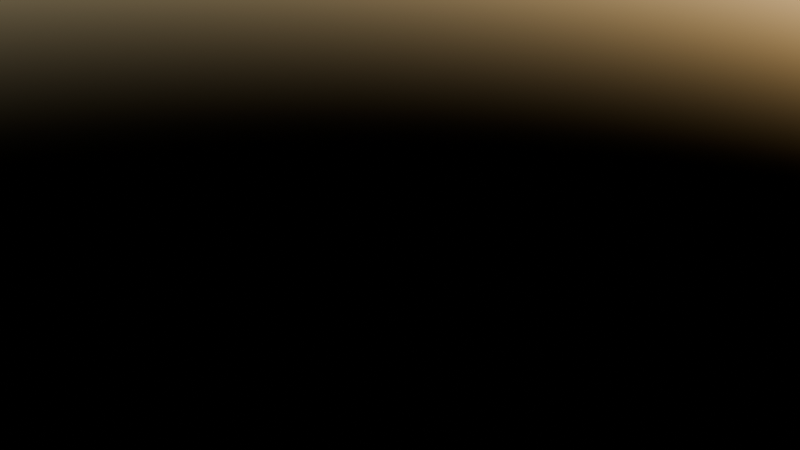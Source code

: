 # Source: tree.blend  (saved by Blender 4.3.34; exported with 4.5.12 LTS)
import bpy
from mathutils import Matrix  # noqa: F401  (used for matrix-valued properties, if any)

bpy.ops.wm.read_factory_settings(use_empty=True)
scene = bpy.context.scene
scene.name = 'Scene'

# ---- collections
col_collection = bpy.data.collections.new('Collection'); scene.collection.children.link(col_collection)

# ---- materials (node trees are filled in below, after node groups)
mat_material_001 = bpy.data.materials.new('Material.001')
mat_material_002 = bpy.data.materials.new('Material.002')
mat_material_003 = bpy.data.materials.new('Material.003')
mat_material_004 = bpy.data.materials.new('Material.004')

# ---- material node trees
mat_material_001.use_nodes = True; mat_material_001.node_tree.nodes.clear()
_N = mat_material_001.node_tree.nodes; _L = mat_material_001.node_tree.links
n0 = _N.new('ShaderNodeBsdfPrincipled'); n0.name = 'Principled BSDF'; n0.location = (10, 300)
n0.inputs[0].default_value = (0.2445, 0.06768, 0.01668, 1.0)
n1 = _N.new('ShaderNodeOutputMaterial'); n1.name = 'Material Output'; n1.location = (300, 300)
_L.new(n0.outputs[0], n1.inputs[0])
n1.is_active_output = True
mat_material_002.use_nodes = True; mat_material_002.node_tree.nodes.clear()
_N = mat_material_002.node_tree.nodes; _L = mat_material_002.node_tree.links
n0 = _N.new('ShaderNodeBsdfPrincipled'); n0.name = 'Principled BSDF'; n0.location = (10, 300)
n0.inputs[0].default_value = (0.5176, 0.1517, 0.004345, 1.0)
n1 = _N.new('ShaderNodeOutputMaterial'); n1.name = 'Material Output'; n1.location = (300, 300)
_L.new(n0.outputs[0], n1.inputs[0])
n1.is_active_output = True
mat_material_003.use_nodes = True; mat_material_003.node_tree.nodes.clear()
_N = mat_material_003.node_tree.nodes; _L = mat_material_003.node_tree.links
n0 = _N.new('ShaderNodeBsdfPrincipled'); n0.name = 'Principled BSDF'; n0.location = (10, 300)
n0.inputs[0].default_value = (0.01653, 0.2199, 0.01381, 1.0)
n1 = _N.new('ShaderNodeOutputMaterial'); n1.name = 'Material Output'; n1.location = (300, 300)
_L.new(n0.outputs[0], n1.inputs[0])
n1.is_active_output = True
mat_material_004.use_nodes = True; mat_material_004.node_tree.nodes.clear()
_N = mat_material_004.node_tree.nodes; _L = mat_material_004.node_tree.links
n0 = _N.new('ShaderNodeBsdfPrincipled'); n0.name = 'Principled BSDF'; n0.location = (10, 300)
n0.inputs[0].default_value = (0.01653, 0.2199, 0.01381, 1.0)
n1 = _N.new('ShaderNodeOutputMaterial'); n1.name = 'Material Output'; n1.location = (300, 300)
_L.new(n0.outputs[0], n1.inputs[0])
n1.is_active_output = True

# ---- world
world_world = bpy.data.worlds.new('World'); scene.world = world_world
world_world.use_nodes = True; world_world.node_tree.nodes.clear()
_N = world_world.node_tree.nodes; _L = world_world.node_tree.links
n0 = _N.new('ShaderNodeOutputWorld'); n0.name = 'World Output'; n0.location = (300, 300)
n1 = _N.new('ShaderNodeBackground'); n1.name = 'Background'; n1.location = (10, 300)
n1.inputs[1].default_value = 0.7
n2 = _N.new('ShaderNodeTexSky'); n2.name = 'Sky Texture'; n2.location = (-314, 196)
_L.new(n1.outputs[0], n0.inputs[0])
_L.new(n2.outputs[0], n1.inputs[0])
n0.is_active_output = True
world_world.color = (0.05088, 0.05088, 0.05088)
world_world.sun_shadow_jitter_overblur = 0.0

# ---- cameras
cam_camera = bpy.data.cameras.new('Camera')
cam_camera.clip_end = 100.0
cam_camera.ortho_scale = 7.314

# ---- meshes
me_plane_001 = bpy.data.meshes.new('Plane.001')
me_plane_001.from_pydata([(0.3465, -0.3535, 6.357), (-0.3933, -0.3389, 6.353), (-0.3775, 0.3836, 6.252), (0.3622, 0.3691, 6.256), (0.4355, -1.613, 3.524), (-0.4206, -1.599, 3.508), (-0.4014, -0.8093, 3.177), (0.4547, -0.8232, 3.193), (0.5258, -2.3, 1.534), (-0.467, -2.283, 1.525), (-0.4489, -1.313, 1.541), (0.5439, -1.33, 1.55), (0.2915, -0.3544, 7.182), (-0.3272, -0.3419, 7.187), (-0.3138, 0.2687, 7.254), (0.3049, 0.2562, 7.249), (0.2436, -0.4215, 7.887), (-0.2651, -0.4113, 7.893), (-0.2539, 0.09012, 7.979), (0.2547, 0.07988, 7.973), (0.4048, -1.145, 4.533), (-0.4137, -1.132, 4.517), (-0.3952, -0.3841, 4.184), (0.4233, -0.3973, 4.2), (0.3783, -0.6892, 5.497), (-0.4103, -0.6759, 5.484), (-0.3926, 0.053, 5.195), (0.396, 0.03972, 5.209), (0.478, -2.011, 2.6), (-0.4416, -1.996, 2.584), (-0.4219, -1.129, 2.309), (0.4977, -1.144, 2.325), (0.569, -2.064, 0.4442), (-0.4947, -2.047, 0.4426), (-0.4781, -1.049, 0.7805), (0.5856, -1.066, 0.782), (0.3203, -0.3242, 6.778), (-0.02034, -0.4627, 7.172), (-0.3637, -0.3104, 6.78), (-0.02636, -0.4817, 6.374), (-0.4365, -0.03425, 7.222), (-0.3491, 0.3649, 6.778), (-0.5241, 0.02508, 6.302), (-0.001931, 0.377, 7.264), (0.3349, 0.351, 6.777), (-0.004686, 0.5119, 6.235), (0.4143, -0.05145, 7.214), (0.4931, 0.005078, 6.307), (0.2661, -0.3899, 7.55), (-0.0128, -0.5104, 7.874), (-0.2942, -0.3786, 7.556), (-0.3549, -0.1586, 7.937), (-0.282, 0.1737, 7.646), (0.002483, 0.179, 7.992), (0.2783, 0.1624, 7.64), (0.3446, -0.1727, 7.929), (0.2153, -0.4404, 8.187), (-0.2305, -0.4314, 8.192), (-0.2207, 0.007968, 8.268), (0.2251, -0.001011, 8.262), (0.4191, -1.385, 4.021), (-0.007955, -1.278, 4.588), (-0.4159, -1.371, 4.004), (0.003862, -1.754, 3.578), (-0.5579, -0.7554, 4.348), (-0.397, -0.6052, 3.672), (-0.5716, -1.201, 3.339), (0.01755, -0.2505, 4.129), (0.4379, -0.6188, 3.688), (0.03023, -0.6682, 3.123), (0.5675, -0.7736, 4.37), (0.6057, -1.221, 3.362), (0.3913, -0.9117, 5.029), (-0.01933, -0.8192, 5.545), (-0.4121, -0.8987, 5.014), (-0.5493, -0.309, 5.337), (-0.3938, -0.165, 4.688), (0.004967, 0.183, 5.148), (0.4095, -0.178, 4.704), (0.535, -0.3272, 5.355), (0.3648, -0.4873, 5.934), (-0.4068, -0.4732, 5.925), (-0.39, 0.2603, 5.719), (0.3816, 0.2462, 5.728), (0.502, -2.202, 2.083), (0.01449, -2.166, 2.643), (-0.4541, -2.185, 2.07), (0.02603, -2.473, 1.526), (-0.6041, -1.56, 2.443), (-0.435, -1.262, 1.916), (-0.6441, -1.795, 1.531), (0.04158, -0.974, 2.265), (0.5211, -1.278, 1.929), (0.05087, -1.14, 1.548), (0.6602, -1.581, 2.465), (0.721, -1.819, 1.543), (0.4554, -1.816, 3.065), (-0.4297, -1.802, 3.048), (-0.4101, -0.9793, 2.725), (0.475, -0.9939, 2.741), (0.573, -1.897, 0.07731), (0.03404, -2.243, 0.3801), (-0.4755, -1.896, 0.03901), (-0.6858, -1.544, 0.6113), (-0.4764, -0.8493, 0.08019), (0.05685, -0.8702, 0.8446), (0.5722, -0.8499, 0.1185), (0.7767, -1.569, 0.6134), (0.5478, -2.232, 0.9823), (-0.4804, -2.215, 0.9775), (-0.4633, -1.226, 1.174), (0.5649, -1.244, 1.179), (-0.02444, -0.4439, 6.779), (-0.4847, 0.02984, 6.78), (-0.004378, 0.4846, 6.777), (0.4559, 0.01082, 6.777), (-0.01637, -0.4878, 7.536), (-0.3932, -0.1003, 7.602), (0.0004441, 0.2716, 7.66), (0.3772, -0.1159, 7.594), (-0.009363, -0.5186, 8.179), (-0.3089, -0.2106, 8.234), (0.004019, 0.08503, 8.282), (0.3035, -0.223, 8.227), (-0.00193, -1.521, 4.075), (-0.563, -0.9856, 3.835), (0.02396, -0.4684, 3.618), (0.585, -1.004, 3.857), (-0.01379, -1.043, 5.083), (-0.5536, -0.5294, 4.848), (0.01125, -0.03397, 4.635), (0.551, -0.5473, 4.869), (-0.02417, -0.6178, 5.969), (-0.5431, -0.1038, 5.82), (-0.001028, 0.3908, 5.685), (0.5179, -0.1232, 5.833), (0.0204, -2.367, 2.105), (-0.6238, -1.72, 1.99), (0.04664, -1.097, 1.893), (0.6908, -1.743, 2.008), (0.009137, -1.963, 3.117), (-0.5859, -1.388, 2.884), (0.03611, -0.8325, 2.673), (0.6311, -1.408, 2.906), (0.04915, -2.094, 0.04464), (-0.6733, -1.372, 0.04663), (0.04794, -0.652, 0.1014), (0.7704, -1.373, 0.09936), (0.03049, -2.409, 0.9431), (-0.6647, -1.717, 1.075), (0.05402, -1.05, 1.213), (0.7492, -1.741, 1.081)], [], [(12, 37, 112, 36), (37, 13, 38, 112), (112, 38, 1, 39), (36, 112, 39, 0), (13, 40, 113, 38), (40, 14, 41, 113), (113, 41, 2, 42), (38, 113, 42, 1), (14, 43, 114, 41), (43, 15, 44, 114), (114, 44, 3, 45), (41, 114, 45, 2), (15, 46, 115, 44), (46, 12, 36, 115), (115, 36, 0, 47), (44, 115, 47, 3), (16, 49, 116, 48), (49, 17, 50, 116), (116, 50, 13, 37), (48, 116, 37, 12), (17, 51, 117, 50), (51, 18, 52, 117), (117, 52, 14, 40), (50, 117, 40, 13), (18, 53, 118, 52), (53, 19, 54, 118), (118, 54, 15, 43), (52, 118, 43, 14), (19, 55, 119, 54), (55, 16, 48, 119), (119, 48, 12, 46), (54, 119, 46, 15), (120, 57, 17, 49), (56, 120, 49, 16), (121, 58, 18, 51), (57, 121, 51, 17), (122, 59, 19, 53), (58, 122, 53, 18), (123, 56, 16, 55), (59, 123, 55, 19), (20, 61, 124, 60), (61, 21, 62, 124), (124, 62, 5, 63), (60, 124, 63, 4), (21, 64, 125, 62), (64, 22, 65, 125), (125, 65, 6, 66), (62, 125, 66, 5), (22, 67, 126, 65), (67, 23, 68, 126), (126, 68, 7, 69), (65, 126, 69, 6), (23, 70, 127, 68), (70, 20, 60, 127), (127, 60, 4, 71), (68, 127, 71, 7), (24, 73, 128, 72), (73, 25, 74, 128), (128, 74, 21, 61), (72, 128, 61, 20), (25, 75, 129, 74), (75, 26, 76, 129), (129, 76, 22, 64), (74, 129, 64, 21), (26, 77, 130, 76), (77, 27, 78, 130), (130, 78, 23, 67), (76, 130, 67, 22), (27, 79, 131, 78), (79, 24, 72, 131), (131, 72, 20, 70), (78, 131, 70, 23), (0, 39, 132, 80), (39, 1, 81, 132), (132, 81, 25, 73), (80, 132, 73, 24), (1, 42, 133, 81), (42, 2, 82, 133), (133, 82, 26, 75), (81, 133, 75, 25), (2, 45, 134, 82), (45, 3, 83, 134), (134, 83, 27, 77), (82, 134, 77, 26), (3, 47, 135, 83), (47, 0, 80, 135), (135, 80, 24, 79), (83, 135, 79, 27), (28, 85, 136, 84), (85, 29, 86, 136), (136, 86, 9, 87), (84, 136, 87, 8), (29, 88, 137, 86), (88, 30, 89, 137), (137, 89, 10, 90), (86, 137, 90, 9), (30, 91, 138, 89), (91, 31, 92, 138), (138, 92, 11, 93), (89, 138, 93, 10), (31, 94, 139, 92), (94, 28, 84, 139), (139, 84, 8, 95), (92, 139, 95, 11), (4, 63, 140, 96), (63, 5, 97, 140), (140, 97, 29, 85), (96, 140, 85, 28), (5, 66, 141, 97), (66, 6, 98, 141), (141, 98, 30, 88), (97, 141, 88, 29), (6, 69, 142, 98), (69, 7, 99, 142), (142, 99, 31, 91), (98, 142, 91, 30), (7, 71, 143, 99), (71, 4, 96, 143), (143, 96, 28, 94), (99, 143, 94, 31), (32, 101, 144, 100), (101, 33, 102, 144), (33, 103, 145, 102), (103, 34, 104, 145), (34, 105, 146, 104), (105, 35, 106, 146), (35, 107, 147, 106), (107, 32, 100, 147), (8, 87, 148, 108), (87, 9, 109, 148), (148, 109, 33, 101), (108, 148, 101, 32), (9, 90, 149, 109), (90, 10, 110, 149), (149, 110, 34, 103), (109, 149, 103, 33), (10, 93, 150, 110), (93, 11, 111, 150), (150, 111, 35, 105), (110, 150, 105, 34), (11, 95, 151, 111), (95, 8, 108, 151), (151, 108, 32, 107), (111, 151, 107, 35)])
me_plane_001.materials.append(mat_material_001)
me_plane_001.update()
me_plane_002 = bpy.data.meshes.new('Plane.002')
me_plane_002.from_pydata([(0.3173, 0.05793, 0.3257), (0.1143, 0.5742, 1.298), (0.2537, 0.1634, 0.5965), (0.21, 0.2845, 0.8619), (0.1442, 0.4641, 1.142), (-0.3154, 0.0679, 0.3256), (-0.09663, 0.5775, 1.298), (-0.2487, 0.1713, 0.5964), (-0.2012, 0.291, 0.8619), (-0.1299, 0.4684, 1.142), (0.1581, 0.2575, 0.8651), (0.1065, 0.2406, 0.867), (0.0549, 0.2315, 0.8682), (0.003449, 0.229, 0.8685), (-0.0479, 0.2331, 0.8681), (-0.09914, 0.2438, 0.867), (-0.1503, 0.2624, 0.865), (-0.1863, 0.1434, 0.5995), (-0.1238, 0.1255, 0.6014), (-0.06111, 0.1151, 0.6024), (0.001636, 0.1108, 0.6028), (0.06448, 0.1131, 0.6025), (0.1274, 0.1215, 0.6014), (0.1905, 0.1374, 0.5995), (0.08771, 0.5604, 1.299), (0.0612, 0.5518, 1.3), (0.03476, 0.5471, 1.301), (0.008364, 0.5459, 1.301), (-0.01798, 0.548, 1.301), (-0.04426, 0.5534, 1.3), (-0.07048, 0.5629, 1.299), (-0.09689, 0.4484, 1.143), (-0.06305, 0.4351, 1.143), (-0.02834, 0.4278, 1.143), (0.006488, 0.425, 1.144), (0.04138, 0.4267, 1.144), (0.0763, 0.4329, 1.143), (0.1105, 0.4451, 1.143), (-0.2368, 0.04027, 0.3286), (-0.1579, 0.02236, 0.3304), (-0.079, 0.0113, 0.3316), (4.727e-05, 0.006877, 0.3319), (0.07919, 0.00881, 0.3316), (0.1584, 0.01737, 0.3305), (0.2378, 0.03279, 0.3286), (0.2344, 0.2253, 0.7247), (-0.2275, 0.2326, 0.7247), (0.1763, 0.1985, 0.7278), (0.1183, 0.1819, 0.7298), (0.06038, 0.1731, 0.7308), (0.002555, 0.1706, 0.7312), (-0.05516, 0.1749, 0.7308), (-0.1128, 0.1855, 0.7297), (-0.1702, 0.204, 0.7277), (0.1768, 0.3784, 1.005), (-0.1652, 0.3838, 1.005), (0.1342, 0.3556, 1.007), (0.09133, 0.3411, 1.008), (0.04815, 0.3334, 1.009), (0.005037, 0.3314, 1.009), (-0.03799, 0.3348, 1.009), (-0.08091, 0.3438, 1.008), (-0.1233, 0.3596, 1.007), (0.4104, -0.006468, 7.588e-05), (-0.4104, 0.006468, -7.6e-05), (-0.3082, -0.02164, 0.002926), (-0.2059, -0.0401, 0.004842), (-0.1034, -0.0512, 0.005928), (-0.0008816, -0.05588, 0.006292), (0.1018, -0.05443, 0.005966), (0.2045, -0.04657, 0.004918), (0.3073, -0.03134, 0.00304)], [], [(53, 16, 8, 46), (31, 30, 6, 9), (62, 31, 9, 55), (38, 17, 7, 5), (0, 2, 23, 44), (44, 23, 22, 43), (43, 22, 21, 42), (42, 21, 20, 41), (41, 20, 19, 40), (40, 19, 18, 39), (39, 18, 17, 38), (54, 4, 37, 56), (56, 37, 36, 57), (57, 36, 35, 58), (58, 35, 34, 59), (59, 34, 33, 60), (60, 33, 32, 61), (61, 32, 31, 62), (4, 1, 24, 37), (37, 24, 25, 36), (36, 25, 26, 35), (35, 26, 27, 34), (34, 27, 28, 33), (33, 28, 29, 32), (32, 29, 30, 31), (45, 3, 10, 47), (47, 10, 11, 48), (48, 11, 12, 49), (49, 12, 13, 50), (50, 13, 14, 51), (51, 14, 15, 52), (52, 15, 16, 53), (18, 52, 53, 17), (19, 51, 52, 18), (20, 50, 51, 19), (21, 49, 50, 20), (22, 48, 49, 21), (23, 47, 48, 22), (2, 45, 47, 23), (17, 53, 46, 7), (15, 61, 62, 16), (14, 60, 61, 15), (13, 59, 60, 14), (12, 58, 59, 13), (11, 57, 58, 12), (10, 56, 57, 11), (3, 54, 56, 10), (16, 62, 55, 8), (38, 5, 64, 65), (43, 42, 69, 70), (41, 40, 67, 68), (39, 38, 65, 66), (44, 43, 70, 71), (42, 41, 68, 69), (0, 44, 71, 63), (40, 39, 66, 67)])
_uv = me_plane_002.uv_layers.new(name='UVMap')
_uv.uv.foreach_set('vector', [0.0, 0.0, 0.0, 0.0, 0.0, 0.0, 0.0, 0.0, 0.0, 0.0, 0.0, 0.0, 0.0, 0.0, 0.0, 0.0, 0.0, 0.0, 0.0, 0.0, 0.0, 0.0, 0.0, 0.0, 0.0, 0.0, 0.0, 0.0, 0.0, 0.0, 0.0, 0.0, 0.0, 0.0, 0.0, 0.0, 0.0, 0.0, 0.0, 0.0, 0.0, 0.0, 0.0, 0.0, 0.0, 0.0, 0.0, 0.0, 0.0, 0.0, 0.0, 0.0, 0.0, 0.0, 0.0, 0.0, 0.0, 0.0, 0.0, 0.0, 0.0, 0.0, 0.0, 0.0, 0.0, 0.0, 0.0, 0.0, 0.0, 0.0, 0.0, 0.0, 0.0, 0.0, 0.0, 0.0, 0.0, 0.0, 0.0, 0.0, 0.0, 0.0, 0.0, 0.0, 0.0, 0.0, 0.0, 0.0, 0.0, 0.0, 0.0, 0.0, 0.0, 0.0, 0.0, 0.0, 0.0, 0.0, 0.0, 0.0, 0.0, 0.0, 0.0, 0.0, 0.0, 0.0, 0.0, 0.0, 0.0, 0.0, 0.0, 0.0, 0.0, 0.0, 0.0, 0.0, 0.0, 0.0, 0.0, 0.0, 0.0, 0.0, 0.0, 0.0, 0.0, 0.0, 0.0, 0.0, 0.0, 0.0, 0.0, 0.0, 0.0, 0.0, 0.0, 0.0, 0.0, 0.0, 0.0, 0.0, 0.0, 0.0, 0.0, 0.0, 0.0, 0.0, 0.0, 0.0, 0.0, 0.0, 0.0, 0.0, 0.0, 0.0, 0.0, 0.0, 0.0, 0.0, 0.0, 0.0, 0.0, 0.0, 0.0, 0.0, 0.0, 0.0, 0.0, 0.0, 0.0, 0.0, 0.0, 0.0, 0.0, 0.0, 0.0, 0.0, 0.0, 0.0, 0.0, 0.0, 0.0, 0.0, 0.0, 0.0, 0.0, 0.0, 0.0, 0.0, 0.0, 0.0, 0.0, 0.0, 0.0, 0.0, 0.0, 0.0, 0.0, 0.0, 0.0, 0.0, 0.0, 0.0, 0.0, 0.0, 0.0, 0.0, 0.0, 0.0, 0.0, 0.0, 0.0, 0.0, 0.0, 0.0, 0.0, 0.0, 0.0, 0.0, 0.0, 0.0, 0.0, 0.0, 0.0, 0.0, 0.0, 0.0, 0.0, 0.0, 0.0, 0.0, 0.0, 0.0, 0.0, 0.0, 0.0, 0.0, 0.0, 0.0, 0.0, 0.0, 0.0, 0.0, 0.0, 0.0, 0.0, 0.0, 0.0, 0.0, 0.0, 0.0, 0.0, 0.0, 0.0, 0.0, 0.0, 0.0, 0.0, 0.0, 0.0, 0.0, 0.0, 0.0, 0.0, 0.0, 0.0, 0.0, 0.0, 0.0, 0.0, 0.0, 0.0, 0.0, 0.0, 0.0, 0.0, 0.0, 0.0, 0.0, 0.0, 0.0, 0.0, 0.0, 0.0, 0.0, 0.0, 0.0, 0.0, 0.0, 0.0, 0.0, 0.0, 0.0, 0.0, 0.0, 0.0, 0.0, 0.0, 0.0, 0.0, 0.0, 0.0, 0.0, 0.0, 0.0, 0.0, 0.0, 0.0, 0.0, 0.0, 0.0, 0.0, 0.0, 0.0, 0.0, 0.0, 0.0, 0.0, 0.0, 0.0, 0.0, 0.0, 0.0, 0.0, 0.0, 0.0, 0.0, 0.0, 0.0, 0.0, 0.0, 0.0, 0.0, 0.0, 0.0, 0.0, 0.0, 0.0, 0.0, 0.0, 0.0, 0.0, 0.0, 0.0, 0.0, 0.0, 0.0, 0.0, 0.0, 0.0, 0.0, 0.0, 0.0, 0.0, 0.0, 0.0, 0.0, 0.0, 0.0, 0.0, 0.0, 0.0, 0.0, 0.0, 0.0, 0.0, 0.0, 0.0, 0.0, 0.0, 0.0, 0.0, 0.0, 0.0, 0.0, 0.0, 0.0, 0.0, 0.0, 0.0, 0.0, 0.0, 0.0, 0.0, 0.0, 0.0, 0.0, 0.0, 0.0, 0.0, 0.0, 0.0, 0.0, 0.0, 0.0, 0.0, 0.0, 0.0, 0.0, 0.0, 0.0, 0.0, 0.0, 0.0, 0.0, 0.0, 0.0, 0.0, 0.0, 0.0, 0.0, 0.0, 0.0, 0.0, 0.0, 0.0, 0.0, 0.0, 0.0, 0.0, 0.0, 0.0, 0.0, 0.0, 0.0, 0.0, 0.0, 0.0, 0.0, 0.0, 0.0, 0.0, 0.0, 0.0, 0.0, 0.0, 0.0, 0.0, 0.0, 0.0, 0.0, 0.0, 0.0, 0.0, 0.0, 0.0, 0.0, 0.0, 0.0])
me_plane_002.materials.append(mat_material_002)
me_plane_002.update()
me_plane_007 = bpy.data.meshes.new('Plane.007')
me_plane_007.from_pydata([(-0.5339, -0.596, -0.4691), (-1.171, -2.99, -3.049), (-1.171, -2.22, -2.187), (-0.8977, -1.283, -1.195), (-1.171, -3.596, -3.828), (0.2425, -0.703, -0.6272), (-0.1715, -2.981, -3.057), (-0.1715, -2.21, -2.196), (0.08345, -1.262, -1.167), (-0.1715, -3.599, -3.828), (-0.6715, -2.301, -2.096), (-0.4, -1.408, -1.115), (-0.6715, -3.907, -3.989), (-0.6715, -3.059, -2.947), (-0.05501, -0.4392, -0.2456), (-1.171, -3.399, -3.586), (-0.1715, -3.396, -3.589), (-0.6715, -3.471, -3.476), (-0.6785, -0.8546, -0.7329), (0.1632, -0.9366, -0.8313), (-0.198, -0.8759, -0.6467), (-0.8005, 0.2009, -0.4233), (-3.285, -0.2252, -2.961), (-2.588, 0.08533, -2.093), (-1.604, 0.2328, -1.12), (-3.839, -0.461, -3.743), (-0.5093, -0.5063, -0.6563), (-2.776, -1.08, -3.064), (-2.078, -0.7686, -2.197), (-1.092, -0.6025, -1.185), (-3.339, -1.322, -3.839), (-2.404, -0.3937, -2.051), (-1.459, -0.2648, -1.089), (-3.862, -1.033, -3.955), (-3.091, -0.699, -2.907), (-0.4163, -0.1517, -0.2447), (-3.659, -0.3833, -3.499), (-3.155, -1.241, -3.599), (-3.466, -0.8591, -3.439), (-1.106, 0.2188, -0.6753), (-0.7586, -0.5374, -0.8548), (-0.8805, -0.2128, -0.6357), (-0.2438, 0.8269, -0.3422), (-1.953, 2.975, -2.635), (-1.303, 2.454, -1.834), (-0.6452, 1.596, -0.958), (-2.464, 3.401, -3.364), (-0.7175, 0.2416, -0.6109), (-2.44, 2.117, -2.798), (-1.789, 1.595, -1.997), (-1.113, 0.7413, -1.083), (-2.961, 2.548, -3.518), (-1.623, 2.051, -1.816), (-1.001, 1.218, -0.9478), (-2.978, 3.153, -3.58), (-2.263, 2.564, -2.606), (-0.3492, 0.3034, -0.2056), (-2.298, 3.264, -3.138), (-2.79, 2.409, -3.296), (-2.61, 2.854, -3.102), (-0.3912, 1.121, -0.5635), (-0.8769, 0.458, -0.785), (-0.6494, 0.7065, -0.5512), (0.5796, 0.6559, -0.3069), (1.492, 3.41, -2.399), (1.399, 2.517, -1.67), (1.019, 1.442, -0.8717), (1.578, 4.129, -3.07), (-0.174, 0.7928, -0.5363), (0.5003, 3.412, -2.525), (0.4067, 2.518, -1.797), (0.04191, 1.426, -0.9618), (0.5846, 4.14, -3.186), (0.8907, 2.589, -1.627), (0.5147, 1.558, -0.8323), (1.097, 4.465, -3.239), (0.9832, 3.467, -2.346), (0.07934, 0.4711, -0.1674), (1.551, 3.897, -2.862), (0.5586, 3.904, -2.983), (1.041, 3.955, -2.802), (0.7517, 0.9504, -0.5094), (-0.07347, 1.054, -0.6917), (0.2642, 0.9627, -0.4776), (0.8462, -0.1411, -0.3527), (3.606, 0.6455, -2.487), (2.815, 0.2123, -1.765), (1.726, -0.07339, -0.9471), (4.245, 0.9932, -3.155), (0.5778, 0.596, -0.5072), (3.105, 1.51, -2.518), (2.313, 1.077, -1.796), (1.217, 0.7668, -0.9434), (3.753, 1.863, -3.175), (2.623, 0.6809, -1.672), (1.573, 0.415, -0.8581), (4.288, 1.59, -3.272), (3.402, 1.107, -2.385), (0.4407, 0.1836, -0.1683), (4.039, 0.8808, -2.948), (3.542, 1.749, -2.974), (3.836, 1.343, -2.839), (1.18, -0.1229, -0.567), (0.8483, 0.6549, -0.6682), (0.9467, 0.2996, -0.4886), (0.2895, -0.767, -0.4338), (2.274, -2.554, -2.813), (1.53, -2.156, -2.023), (0.7669, -1.436, -1.109), (2.87, -2.869, -3.534), (0.7861, -0.1518, -0.5527), (2.769, -1.686, -2.784), (2.024, -1.287, -1.995), (1.238, -0.5771, -1.046), (3.375, -2.006, -3.496), (1.842, -1.764, -1.906), (1.116, -1.068, -0.9994), (3.404, -2.595, -3.647), (2.575, -2.156, -2.686), (0.3735, -0.2715, -0.2074), (2.678, -2.767, -3.31), (3.177, -1.902, -3.277), (2.98, -2.37, -3.176), (0.4644, -1.025, -0.6788), (0.9666, -0.3405, -0.738), (0.7156, -0.6197, -0.5731), (-0.5339, -0.596, -0.4691), (-1.171, -2.99, -3.049), (-1.171, -2.22, -2.187), (-0.8977, -1.283, -1.195), (-1.171, -3.596, -3.828), (0.2425, -0.703, -0.6272), (-0.1715, -2.981, -3.057), (-0.1715, -2.21, -2.196), (0.08345, -1.262, -1.167), (-0.1715, -3.599, -3.828), (-0.6715, -2.301, -2.096), (-0.4, -1.408, -1.115), (-0.6715, -3.907, -3.989), (-0.6715, -3.059, -2.947), (-0.05501, -0.4392, -0.2456), (-1.171, -3.399, -3.586), (-0.1715, -3.396, -3.589), (-0.6715, -3.471, -3.476), (-0.6785, -0.8546, -0.7329), (0.1632, -0.9366, -0.8313), (-0.198, -0.8759, -0.6467)], [], [(11, 10, 7, 8), (17, 12, 9, 16), (20, 11, 8, 19), (10, 13, 6, 7), (2, 1, 13, 10), (18, 3, 11, 20), (15, 4, 12, 17), (3, 2, 10, 11), (1, 15, 17, 13), (13, 17, 16, 6), (0, 18, 20, 14), (14, 20, 19, 5), (32, 31, 28, 29), (38, 33, 30, 37), (41, 32, 29, 40), (31, 34, 27, 28), (23, 22, 34, 31), (39, 24, 32, 41), (36, 25, 33, 38), (24, 23, 31, 32), (22, 36, 38, 34), (34, 38, 37, 27), (21, 39, 41, 35), (35, 41, 40, 26), (53, 52, 49, 50), (59, 54, 51, 58), (62, 53, 50, 61), (52, 55, 48, 49), (44, 43, 55, 52), (60, 45, 53, 62), (57, 46, 54, 59), (45, 44, 52, 53), (43, 57, 59, 55), (55, 59, 58, 48), (42, 60, 62, 56), (56, 62, 61, 47), (74, 73, 70, 71), (80, 75, 72, 79), (83, 74, 71, 82), (73, 76, 69, 70), (65, 64, 76, 73), (81, 66, 74, 83), (78, 67, 75, 80), (66, 65, 73, 74), (64, 78, 80, 76), (76, 80, 79, 69), (63, 81, 83, 77), (77, 83, 82, 68), (95, 94, 91, 92), (101, 96, 93, 100), (104, 95, 92, 103), (94, 97, 90, 91), (86, 85, 97, 94), (102, 87, 95, 104), (99, 88, 96, 101), (87, 86, 94, 95), (85, 99, 101, 97), (97, 101, 100, 90), (84, 102, 104, 98), (98, 104, 103, 89), (116, 115, 112, 113), (122, 117, 114, 121), (125, 116, 113, 124), (115, 118, 111, 112), (107, 106, 118, 115), (123, 108, 116, 125), (120, 109, 117, 122), (108, 107, 115, 116), (106, 120, 122, 118), (118, 122, 121, 111), (105, 123, 125, 119), (119, 125, 124, 110), (137, 136, 133, 134), (143, 138, 135, 142), (146, 137, 134, 145), (136, 139, 132, 133), (128, 127, 139, 136), (144, 129, 137, 146), (141, 130, 138, 143), (129, 128, 136, 137), (127, 141, 143, 139), (139, 143, 142, 132), (126, 144, 146, 140), (140, 146, 145, 131)])
_uv = me_plane_007.uv_layers.new(name='UVMap')
_uv.uv.foreach_set('vector', [0.0, 0.0, 0.0, 0.0, 0.0, 0.0, 0.0, 0.0, 0.0, 0.0, 0.0, 0.0, 0.0, 0.0, 0.0, 0.0, 0.0, 0.0, 0.0, 0.0, 0.0, 0.0, 0.0, 0.0, 0.0, 0.0, 0.0, 0.0, 0.0, 0.0, 0.0, 0.0, 0.0, 0.0, 0.0, 0.0, 0.0, 0.0, 0.0, 0.0, 0.0, 0.0, 0.0, 0.0, 0.0, 0.0, 0.0, 0.0, 0.0, 0.0, 0.0, 0.0, 0.0, 0.0, 0.0, 0.0, 0.0, 0.0, 0.0, 0.0, 0.0, 0.0, 0.0, 0.0, 0.0, 0.0, 0.0, 0.0, 0.0, 0.0, 0.0, 0.0, 0.0, 0.0, 0.0, 0.0, 0.0, 0.0, 0.0, 0.0, 0.0, 0.0, 0.0, 0.0, 0.0, 0.0, 0.0, 0.0, 0.0, 0.0, 0.0, 0.0, 0.0, 0.0, 0.0, 0.0, 0.0, 0.0, 0.0, 0.0, 0.0, 0.0, 0.0, 0.0, 0.0, 0.0, 0.0, 0.0, 0.0, 0.0, 0.0, 0.0, 0.0, 0.0, 0.0, 0.0, 0.0, 0.0, 0.0, 0.0, 0.0, 0.0, 0.0, 0.0, 0.0, 0.0, 0.0, 0.0, 0.0, 0.0, 0.0, 0.0, 0.0, 0.0, 0.0, 0.0, 0.0, 0.0, 0.0, 0.0, 0.0, 0.0, 0.0, 0.0, 0.0, 0.0, 0.0, 0.0, 0.0, 0.0, 0.0, 0.0, 0.0, 0.0, 0.0, 0.0, 0.0, 0.0, 0.0, 0.0, 0.0, 0.0, 0.0, 0.0, 0.0, 0.0, 0.0, 0.0, 0.0, 0.0, 0.0, 0.0, 0.0, 0.0, 0.0, 0.0, 0.0, 0.0, 0.0, 0.0, 0.0, 0.0, 0.0, 0.0, 0.0, 0.0, 0.0, 0.0, 0.0, 0.0, 0.0, 0.0, 0.0, 0.0, 0.0, 0.0, 0.0, 0.0, 0.0, 0.0, 0.0, 0.0, 0.0, 0.0, 0.0, 0.0, 0.0, 0.0, 0.0, 0.0, 0.0, 0.0, 0.0, 0.0, 0.0, 0.0, 0.0, 0.0, 0.0, 0.0, 0.0, 0.0, 0.0, 0.0, 0.0, 0.0, 0.0, 0.0, 0.0, 0.0, 0.0, 0.0, 0.0, 0.0, 0.0, 0.0, 0.0, 0.0, 0.0, 0.0, 0.0, 0.0, 0.0, 0.0, 0.0, 0.0, 0.0, 0.0, 0.0, 0.0, 0.0, 0.0, 0.0, 0.0, 0.0, 0.0, 0.0, 0.0, 0.0, 0.0, 0.0, 0.0, 0.0, 0.0, 0.0, 0.0, 0.0, 0.0, 0.0, 0.0, 0.0, 0.0, 0.0, 0.0, 0.0, 0.0, 0.0, 0.0, 0.0, 0.0, 0.0, 0.0, 0.0, 0.0, 0.0, 0.0, 0.0, 0.0, 0.0, 0.0, 0.0, 0.0, 0.0, 0.0, 0.0, 0.0, 0.0, 0.0, 0.0, 0.0, 0.0, 0.0, 0.0, 0.0, 0.0, 0.0, 0.0, 0.0, 0.0, 0.0, 0.0, 0.0, 0.0, 0.0, 0.0, 0.0, 0.0, 0.0, 0.0, 0.0, 0.0, 0.0, 0.0, 0.0, 0.0, 0.0, 0.0, 0.0, 0.0, 0.0, 0.0, 0.0, 0.0, 0.0, 0.0, 0.0, 0.0, 0.0, 0.0, 0.0, 0.0, 0.0, 0.0, 0.0, 0.0, 0.0, 0.0, 0.0, 0.0, 0.0, 0.0, 0.0, 0.0, 0.0, 0.0, 0.0, 0.0, 0.0, 0.0, 0.0, 0.0, 0.0, 0.0, 0.0, 0.0, 0.0, 0.0, 0.0, 0.0, 0.0, 0.0, 0.0, 0.0, 0.0, 0.0, 0.0, 0.0, 0.0, 0.0, 0.0, 0.0, 0.0, 0.0, 0.0, 0.0, 0.0, 0.0, 0.0, 0.0, 0.0, 0.0, 0.0, 0.0, 0.0, 0.0, 0.0, 0.0, 0.0, 0.0, 0.0, 0.0, 0.0, 0.0, 0.0, 0.0, 0.0, 0.0, 0.0, 0.0, 0.0, 0.0, 0.0, 0.0, 0.0, 0.0, 0.0, 0.0, 0.0, 0.0, 0.0, 0.0, 0.0, 0.0, 0.0, 0.0, 0.0, 0.0, 0.0, 0.0, 0.0, 0.0, 0.0, 0.0, 0.0, 0.0, 0.0, 0.0, 0.0, 0.0, 0.0, 0.0, 0.0, 0.0, 0.0, 0.0, 0.0, 0.0, 0.0, 0.0, 0.0, 0.0, 0.0, 0.0, 0.0, 0.0, 0.0, 0.0, 0.0, 0.0, 0.0, 0.0, 0.0, 0.0, 0.0, 0.0, 0.0, 0.0, 0.0, 0.0, 0.0, 0.0, 0.0, 0.0, 0.0, 0.0, 0.0, 0.0, 0.0, 0.0, 0.0, 0.0, 0.0, 0.0, 0.0, 0.0, 0.0, 0.0, 0.0, 0.0, 0.0, 0.0, 0.0, 0.0, 0.0, 0.0, 0.0, 0.0, 0.0, 0.0, 0.0, 0.0, 0.0, 0.0, 0.0, 0.0, 0.0, 0.0, 0.0, 0.0, 0.0, 0.0, 0.0, 0.0, 0.0, 0.0, 0.0, 0.0, 0.0, 0.0, 0.0, 0.0, 0.0, 0.0, 0.0, 0.0, 0.0, 0.0, 0.0, 0.0, 0.0, 0.0, 0.0, 0.0, 0.0, 0.0, 0.0, 0.0, 0.0, 0.0, 0.0, 0.0, 0.0, 0.0, 0.0, 0.0, 0.0, 0.0, 0.0, 0.0, 0.0, 0.0, 0.0, 0.0, 0.0, 0.0, 0.0, 0.0, 0.0, 0.0, 0.0, 0.0, 0.0, 0.0, 0.0, 0.0, 0.0, 0.0, 0.0, 0.0, 0.0, 0.0, 0.0, 0.0, 0.0, 0.0, 0.0, 0.0, 0.0, 0.0, 0.0, 0.0, 0.0, 0.0, 0.0, 0.0, 0.0, 0.0, 0.0, 0.0, 0.0, 0.0, 0.0, 0.0, 0.0, 0.0, 0.0, 0.0, 0.0, 0.0, 0.0, 0.0, 0.0, 0.0, 0.0, 0.0, 0.0, 0.0, 0.0, 0.0, 0.0, 0.0, 0.0, 0.0, 0.0, 0.0, 0.0, 0.0, 0.0, 0.0, 0.0, 0.0, 0.0, 0.0, 0.0, 0.0, 0.0, 0.0, 0.0, 0.0, 0.0, 0.0, 0.0, 0.0, 0.0, 0.0, 0.0, 0.0, 0.0, 0.0, 0.0, 0.0, 0.0, 0.0, 0.0, 0.0, 0.0, 0.0, 0.0, 0.0, 0.0, 0.0, 0.0, 0.0, 0.0, 0.0, 0.0, 0.0, 0.0, 0.0, 0.0, 0.0, 0.0, 0.0, 0.0, 0.0, 0.0, 0.0, 0.0, 0.0, 0.0, 0.0, 0.0])
me_plane_007.materials.append(mat_material_003)
me_plane_007.update()
me_plane_008 = bpy.data.meshes.new('Plane.008')
me_plane_008.from_pydata([(0.05188, -1.162, -0.3636), (1.898e-15, -0.2717, 8.55), (-0.01879, 0.1144, 6.303), (0.01745, -1.236, 3.315), (0.03938, -1.928, 1.532)], [(2, 1), (3, 2), (4, 3), (0, 4)], [])
_uv = me_plane_008.uv_layers.new(name='UVMap')
_uv.uv.foreach_set('vector', [])
me_plane_008.update()
me_plane_009 = bpy.data.meshes.new('Plane.009')
me_plane_009.from_pydata([(-0.5339, -0.596, -0.4691), (-1.171, -2.99, -3.049), (-1.171, -2.22, -2.187), (-0.8977, -1.283, -1.195), (-1.171, -3.596, -3.828), (0.2425, -0.703, -0.6272), (-0.1715, -2.981, -3.057), (-0.1715, -2.21, -2.196), (0.08345, -1.262, -1.167), (-0.1715, -3.599, -3.828), (-0.6715, -2.301, -2.096), (-0.4, -1.408, -1.115), (-0.6715, -3.907, -3.989), (-0.6715, -3.059, -2.947), (-0.05501, -0.4392, -0.2456), (-1.171, -3.399, -3.586), (-0.1715, -3.396, -3.589), (-0.6715, -3.471, -3.476), (-0.6785, -0.8546, -0.7329), (0.1632, -0.9366, -0.8313), (-0.198, -0.8759, -0.6467), (-0.8005, 0.2009, -0.4233), (-3.285, -0.2252, -2.961), (-2.588, 0.08533, -2.093), (-1.604, 0.2328, -1.12), (-3.839, -0.461, -3.743), (-0.5093, -0.5063, -0.6563), (-2.776, -1.08, -3.064), (-2.078, -0.7686, -2.197), (-1.092, -0.6025, -1.185), (-3.339, -1.322, -3.839), (-2.404, -0.3937, -2.051), (-1.459, -0.2648, -1.089), (-3.862, -1.033, -3.955), (-3.091, -0.699, -2.907), (-0.4163, -0.1517, -0.2447), (-3.659, -0.3833, -3.499), (-3.155, -1.241, -3.599), (-3.466, -0.8591, -3.439), (-1.106, 0.2188, -0.6753), (-0.7586, -0.5374, -0.8548), (-0.8805, -0.2128, -0.6357), (-0.2438, 0.8269, -0.3422), (-1.953, 2.975, -2.635), (-1.303, 2.454, -1.834), (-0.6452, 1.596, -0.958), (-2.464, 3.401, -3.364), (-0.7175, 0.2416, -0.6109), (-2.44, 2.117, -2.798), (-1.789, 1.595, -1.997), (-1.113, 0.7413, -1.083), (-2.961, 2.548, -3.518), (-1.623, 2.051, -1.816), (-1.001, 1.218, -0.9478), (-2.978, 3.153, -3.58), (-2.263, 2.564, -2.606), (-0.3492, 0.3034, -0.2056), (-2.298, 3.264, -3.138), (-2.79, 2.409, -3.296), (-2.61, 2.854, -3.102), (-0.3912, 1.121, -0.5635), (-0.8769, 0.458, -0.785), (-0.6494, 0.7065, -0.5512), (0.5796, 0.6559, -0.3069), (1.492, 3.41, -2.399), (1.399, 2.517, -1.67), (1.019, 1.442, -0.8717), (1.578, 4.129, -3.07), (-0.174, 0.7928, -0.5363), (0.5003, 3.412, -2.525), (0.4067, 2.518, -1.797), (0.04191, 1.426, -0.9618), (0.5846, 4.14, -3.186), (0.8907, 2.589, -1.627), (0.5147, 1.558, -0.8323), (1.097, 4.465, -3.239), (0.9832, 3.467, -2.346), (0.07934, 0.4711, -0.1674), (1.551, 3.897, -2.862), (0.5586, 3.904, -2.983), (1.041, 3.955, -2.802), (0.7517, 0.9504, -0.5094), (-0.07347, 1.054, -0.6917), (0.2642, 0.9627, -0.4776), (0.8462, -0.1411, -0.3527), (3.606, 0.6455, -2.487), (2.815, 0.2123, -1.765), (1.726, -0.07339, -0.9471), (4.245, 0.9932, -3.155), (0.5778, 0.596, -0.5072), (3.105, 1.51, -2.518), (2.313, 1.077, -1.796), (1.217, 0.7668, -0.9434), (3.753, 1.863, -3.175), (2.623, 0.6809, -1.672), (1.573, 0.415, -0.8581), (4.288, 1.59, -3.272), (3.402, 1.107, -2.385), (0.4407, 0.1836, -0.1683), (4.039, 0.8808, -2.948), (3.542, 1.749, -2.974), (3.836, 1.343, -2.839), (1.18, -0.1229, -0.567), (0.8483, 0.6549, -0.6682), (0.9467, 0.2996, -0.4886), (0.2895, -0.767, -0.4338), (2.274, -2.554, -2.813), (1.53, -2.156, -2.023), (0.7669, -1.436, -1.109), (2.87, -2.869, -3.534), (0.7861, -0.1518, -0.5527), (2.769, -1.686, -2.784), (2.024, -1.287, -1.995), (1.238, -0.5771, -1.046), (3.375, -2.006, -3.496), (1.842, -1.764, -1.906), (1.116, -1.068, -0.9994), (3.404, -2.595, -3.647), (2.575, -2.156, -2.686), (0.3735, -0.2715, -0.2074), (2.678, -2.767, -3.31), (3.177, -1.902, -3.277), (2.98, -2.37, -3.176), (0.4644, -1.025, -0.6788), (0.9666, -0.3405, -0.738), (0.7156, -0.6197, -0.5731), (-0.5339, -0.596, -0.4691), (-1.171, -2.99, -3.049), (-1.171, -2.22, -2.187), (-0.8977, -1.283, -1.195), (-1.171, -3.596, -3.828), (0.2425, -0.703, -0.6272), (-0.1715, -2.981, -3.057), (-0.1715, -2.21, -2.196), (0.08345, -1.262, -1.167), (-0.1715, -3.599, -3.828), (-0.6715, -2.301, -2.096), (-0.4, -1.408, -1.115), (-0.6715, -3.907, -3.989), (-0.6715, -3.059, -2.947), (-0.05501, -0.4392, -0.2456), (-1.171, -3.399, -3.586), (-0.1715, -3.396, -3.589), (-0.6715, -3.471, -3.476), (-0.6785, -0.8546, -0.7329), (0.1632, -0.9366, -0.8313), (-0.198, -0.8759, -0.6467)], [], [(11, 10, 7, 8), (17, 12, 9, 16), (20, 11, 8, 19), (10, 13, 6, 7), (2, 1, 13, 10), (18, 3, 11, 20), (15, 4, 12, 17), (3, 2, 10, 11), (1, 15, 17, 13), (13, 17, 16, 6), (0, 18, 20, 14), (14, 20, 19, 5), (32, 31, 28, 29), (38, 33, 30, 37), (41, 32, 29, 40), (31, 34, 27, 28), (23, 22, 34, 31), (39, 24, 32, 41), (36, 25, 33, 38), (24, 23, 31, 32), (22, 36, 38, 34), (34, 38, 37, 27), (21, 39, 41, 35), (35, 41, 40, 26), (53, 52, 49, 50), (59, 54, 51, 58), (62, 53, 50, 61), (52, 55, 48, 49), (44, 43, 55, 52), (60, 45, 53, 62), (57, 46, 54, 59), (45, 44, 52, 53), (43, 57, 59, 55), (55, 59, 58, 48), (42, 60, 62, 56), (56, 62, 61, 47), (74, 73, 70, 71), (80, 75, 72, 79), (83, 74, 71, 82), (73, 76, 69, 70), (65, 64, 76, 73), (81, 66, 74, 83), (78, 67, 75, 80), (66, 65, 73, 74), (64, 78, 80, 76), (76, 80, 79, 69), (63, 81, 83, 77), (77, 83, 82, 68), (95, 94, 91, 92), (101, 96, 93, 100), (104, 95, 92, 103), (94, 97, 90, 91), (86, 85, 97, 94), (102, 87, 95, 104), (99, 88, 96, 101), (87, 86, 94, 95), (85, 99, 101, 97), (97, 101, 100, 90), (84, 102, 104, 98), (98, 104, 103, 89), (116, 115, 112, 113), (122, 117, 114, 121), (125, 116, 113, 124), (115, 118, 111, 112), (107, 106, 118, 115), (123, 108, 116, 125), (120, 109, 117, 122), (108, 107, 115, 116), (106, 120, 122, 118), (118, 122, 121, 111), (105, 123, 125, 119), (119, 125, 124, 110), (137, 136, 133, 134), (143, 138, 135, 142), (146, 137, 134, 145), (136, 139, 132, 133), (128, 127, 139, 136), (144, 129, 137, 146), (141, 130, 138, 143), (129, 128, 136, 137), (127, 141, 143, 139), (139, 143, 142, 132), (126, 144, 146, 140), (140, 146, 145, 131)])
_uv = me_plane_009.uv_layers.new(name='UVMap')
_uv.uv.foreach_set('vector', [0.0, 0.0, 0.0, 0.0, 0.0, 0.0, 0.0, 0.0, 0.0, 0.0, 0.0, 0.0, 0.0, 0.0, 0.0, 0.0, 0.0, 0.0, 0.0, 0.0, 0.0, 0.0, 0.0, 0.0, 0.0, 0.0, 0.0, 0.0, 0.0, 0.0, 0.0, 0.0, 0.0, 0.0, 0.0, 0.0, 0.0, 0.0, 0.0, 0.0, 0.0, 0.0, 0.0, 0.0, 0.0, 0.0, 0.0, 0.0, 0.0, 0.0, 0.0, 0.0, 0.0, 0.0, 0.0, 0.0, 0.0, 0.0, 0.0, 0.0, 0.0, 0.0, 0.0, 0.0, 0.0, 0.0, 0.0, 0.0, 0.0, 0.0, 0.0, 0.0, 0.0, 0.0, 0.0, 0.0, 0.0, 0.0, 0.0, 0.0, 0.0, 0.0, 0.0, 0.0, 0.0, 0.0, 0.0, 0.0, 0.0, 0.0, 0.0, 0.0, 0.0, 0.0, 0.0, 0.0, 0.0, 0.0, 0.0, 0.0, 0.0, 0.0, 0.0, 0.0, 0.0, 0.0, 0.0, 0.0, 0.0, 0.0, 0.0, 0.0, 0.0, 0.0, 0.0, 0.0, 0.0, 0.0, 0.0, 0.0, 0.0, 0.0, 0.0, 0.0, 0.0, 0.0, 0.0, 0.0, 0.0, 0.0, 0.0, 0.0, 0.0, 0.0, 0.0, 0.0, 0.0, 0.0, 0.0, 0.0, 0.0, 0.0, 0.0, 0.0, 0.0, 0.0, 0.0, 0.0, 0.0, 0.0, 0.0, 0.0, 0.0, 0.0, 0.0, 0.0, 0.0, 0.0, 0.0, 0.0, 0.0, 0.0, 0.0, 0.0, 0.0, 0.0, 0.0, 0.0, 0.0, 0.0, 0.0, 0.0, 0.0, 0.0, 0.0, 0.0, 0.0, 0.0, 0.0, 0.0, 0.0, 0.0, 0.0, 0.0, 0.0, 0.0, 0.0, 0.0, 0.0, 0.0, 0.0, 0.0, 0.0, 0.0, 0.0, 0.0, 0.0, 0.0, 0.0, 0.0, 0.0, 0.0, 0.0, 0.0, 0.0, 0.0, 0.0, 0.0, 0.0, 0.0, 0.0, 0.0, 0.0, 0.0, 0.0, 0.0, 0.0, 0.0, 0.0, 0.0, 0.0, 0.0, 0.0, 0.0, 0.0, 0.0, 0.0, 0.0, 0.0, 0.0, 0.0, 0.0, 0.0, 0.0, 0.0, 0.0, 0.0, 0.0, 0.0, 0.0, 0.0, 0.0, 0.0, 0.0, 0.0, 0.0, 0.0, 0.0, 0.0, 0.0, 0.0, 0.0, 0.0, 0.0, 0.0, 0.0, 0.0, 0.0, 0.0, 0.0, 0.0, 0.0, 0.0, 0.0, 0.0, 0.0, 0.0, 0.0, 0.0, 0.0, 0.0, 0.0, 0.0, 0.0, 0.0, 0.0, 0.0, 0.0, 0.0, 0.0, 0.0, 0.0, 0.0, 0.0, 0.0, 0.0, 0.0, 0.0, 0.0, 0.0, 0.0, 0.0, 0.0, 0.0, 0.0, 0.0, 0.0, 0.0, 0.0, 0.0, 0.0, 0.0, 0.0, 0.0, 0.0, 0.0, 0.0, 0.0, 0.0, 0.0, 0.0, 0.0, 0.0, 0.0, 0.0, 0.0, 0.0, 0.0, 0.0, 0.0, 0.0, 0.0, 0.0, 0.0, 0.0, 0.0, 0.0, 0.0, 0.0, 0.0, 0.0, 0.0, 0.0, 0.0, 0.0, 0.0, 0.0, 0.0, 0.0, 0.0, 0.0, 0.0, 0.0, 0.0, 0.0, 0.0, 0.0, 0.0, 0.0, 0.0, 0.0, 0.0, 0.0, 0.0, 0.0, 0.0, 0.0, 0.0, 0.0, 0.0, 0.0, 0.0, 0.0, 0.0, 0.0, 0.0, 0.0, 0.0, 0.0, 0.0, 0.0, 0.0, 0.0, 0.0, 0.0, 0.0, 0.0, 0.0, 0.0, 0.0, 0.0, 0.0, 0.0, 0.0, 0.0, 0.0, 0.0, 0.0, 0.0, 0.0, 0.0, 0.0, 0.0, 0.0, 0.0, 0.0, 0.0, 0.0, 0.0, 0.0, 0.0, 0.0, 0.0, 0.0, 0.0, 0.0, 0.0, 0.0, 0.0, 0.0, 0.0, 0.0, 0.0, 0.0, 0.0, 0.0, 0.0, 0.0, 0.0, 0.0, 0.0, 0.0, 0.0, 0.0, 0.0, 0.0, 0.0, 0.0, 0.0, 0.0, 0.0, 0.0, 0.0, 0.0, 0.0, 0.0, 0.0, 0.0, 0.0, 0.0, 0.0, 0.0, 0.0, 0.0, 0.0, 0.0, 0.0, 0.0, 0.0, 0.0, 0.0, 0.0, 0.0, 0.0, 0.0, 0.0, 0.0, 0.0, 0.0, 0.0, 0.0, 0.0, 0.0, 0.0, 0.0, 0.0, 0.0, 0.0, 0.0, 0.0, 0.0, 0.0, 0.0, 0.0, 0.0, 0.0, 0.0, 0.0, 0.0, 0.0, 0.0, 0.0, 0.0, 0.0, 0.0, 0.0, 0.0, 0.0, 0.0, 0.0, 0.0, 0.0, 0.0, 0.0, 0.0, 0.0, 0.0, 0.0, 0.0, 0.0, 0.0, 0.0, 0.0, 0.0, 0.0, 0.0, 0.0, 0.0, 0.0, 0.0, 0.0, 0.0, 0.0, 0.0, 0.0, 0.0, 0.0, 0.0, 0.0, 0.0, 0.0, 0.0, 0.0, 0.0, 0.0, 0.0, 0.0, 0.0, 0.0, 0.0, 0.0, 0.0, 0.0, 0.0, 0.0, 0.0, 0.0, 0.0, 0.0, 0.0, 0.0, 0.0, 0.0, 0.0, 0.0, 0.0, 0.0, 0.0, 0.0, 0.0, 0.0, 0.0, 0.0, 0.0, 0.0, 0.0, 0.0, 0.0, 0.0, 0.0, 0.0, 0.0, 0.0, 0.0, 0.0, 0.0, 0.0, 0.0, 0.0, 0.0, 0.0, 0.0, 0.0, 0.0, 0.0, 0.0, 0.0, 0.0, 0.0, 0.0, 0.0, 0.0, 0.0, 0.0, 0.0, 0.0, 0.0, 0.0, 0.0, 0.0, 0.0, 0.0, 0.0, 0.0, 0.0, 0.0, 0.0, 0.0, 0.0, 0.0, 0.0, 0.0, 0.0, 0.0, 0.0, 0.0, 0.0, 0.0, 0.0, 0.0, 0.0, 0.0, 0.0, 0.0, 0.0, 0.0, 0.0, 0.0, 0.0, 0.0, 0.0, 0.0, 0.0, 0.0, 0.0, 0.0, 0.0, 0.0, 0.0, 0.0, 0.0, 0.0, 0.0, 0.0, 0.0, 0.0, 0.0, 0.0, 0.0, 0.0, 0.0, 0.0, 0.0, 0.0, 0.0, 0.0, 0.0, 0.0, 0.0, 0.0, 0.0, 0.0, 0.0, 0.0, 0.0, 0.0, 0.0, 0.0, 0.0, 0.0, 0.0, 0.0, 0.0, 0.0, 0.0, 0.0, 0.0, 0.0, 0.0, 0.0, 0.0, 0.0])
me_plane_009.materials.append(mat_material_003)
me_plane_009.update()
me_plane_010 = bpy.data.meshes.new('Plane.010')
me_plane_010.from_pydata([(-0.5248, -0.5828, -0.4897), (-1.171, -2.99, -3.049), (-1.171, -2.22, -2.187), (-0.8977, -1.283, -1.195), (-1.171, -3.596, -3.828), (0.2408, -0.7131, -0.6283), (-0.1715, -2.981, -3.057), (-0.1715, -2.21, -2.196), (0.0832, -1.263, -1.166), (-0.1715, -3.599, -3.828), (-0.6715, -2.301, -2.096), (-0.4, -1.408, -1.115), (-0.6715, -3.907, -3.989), (-0.6715, -3.059, -2.947), (-0.04305, -0.4285, -0.2759), (-1.171, -3.399, -3.586), (-0.1715, -3.396, -3.589), (-0.6715, -3.471, -3.476), (-0.6765, -0.8515, -0.7376), (0.1617, -0.9432, -0.8282), (-0.1941, -0.8719, -0.6545), (-0.8813, -0.1301, 0.1179), (-4.232, -0.794, -0.9152), (-3.234, -0.4684, -0.4306), (-1.937, -0.2455, -0.0183), (-5.08, -1.018, -1.367), (-0.635, -0.5126, -0.5619), (-3.728, -1.309, -1.608), (-2.73, -0.9827, -1.124), (-1.393, -0.7046, -0.726), (-4.578, -1.546, -2.052), (-2.974, -0.8247, -0.6955), (-1.695, -0.5922, -0.3235), (-5.114, -1.473, -1.773), (-3.957, -1.144, -1.174), (-0.3838, -0.2751, -0.1402), (-4.811, -0.9418, -1.228), (-4.308, -1.463, -1.917), (-4.534, -1.296, -1.481), (-1.285, -0.1931, 0.1017), (-0.9457, -0.5944, -0.6047), (-0.9799, -0.4334, -0.223), (-0.4097, 0.2157, 0.6696), (-3.133, 1.601, 2.403), (-2.194, 1.013, 2.03), (-1.123, 0.6419, 1.359), (-3.89, 2.376, 2.477), (-0.9464, -0.007294, 0.1436), (-3.656, 1.163, 1.675), (-2.729, 0.512, 1.347), (-1.595, 0.1598, 0.677), (-4.349, 1.876, 1.745), (-2.504, 0.5504, 1.805), (-1.442, 0.2177, 1.173), (-4.395, 2.293, 2.143), (-3.428, 1.225, 2.127), (-0.3923, -0.05676, 0.191), (-3.646, 2.149, 2.483), (-4.121, 1.668, 1.75), (-3.9, 1.801, 2.196), (-0.6713, 0.3798, 0.9509), (-1.198, 0.06345, 0.3815), (-0.8749, 0.09189, 0.6299), (0.4137, 0.1179, 0.5929), (1.354, 2.587, 2.484), (1.226, 1.723, 1.981), (0.7912, 0.7003, 1.324), (1.397, 3.369, 3.011), (-0.3488, 0.3435, 0.6811), (0.4082, 2.843, 2.342), (0.2979, 1.991, 1.804), (-0.1556, 0.8514, 1.207), (0.4299, 3.583, 2.912), (0.7471, 1.818, 1.976), (0.2992, 0.7658, 1.375), (0.898, 3.704, 3.267), (0.8751, 2.683, 2.467), (-0.05039, 0.0271, 0.3524), (1.397, 3.123, 2.806), (0.4372, 3.354, 2.694), (0.918, 3.207, 2.782), (0.55, 0.3019, 0.8952), (-0.2704, 0.506, 0.9286), (0.07074, 0.3013, 0.8691), (0.7497, -0.3486, 0.04758), (3.968, 0.2332, 0.9826), (2.99, -0.2295, 0.7149), (1.734, -0.4133, 0.3334), (4.809, 0.7078, 1.114), (0.5335, 0.1686, 0.5426), (3.486, 0.9293, 1.51), (2.51, 0.4061, 1.233), (1.231, 0.1569, 0.8555), (4.329, 1.404, 1.649), (2.736, 0.02602, 1.072), (1.496, -0.2056, 0.7326), (4.858, 1.135, 1.537), (3.705, 0.4981, 1.336), (0.2934, -0.1104, 0.201), (4.54, 0.5609, 1.066), (4.06, 1.26, 1.596), (4.277, 0.8253, 1.419), (1.117, -0.3911, 0.1582), (0.8152, 0.1377, 0.6753), (0.8336, -0.1573, 0.4559), (0.2826, -0.7184, -0.4858), (2.978, -2.564, -1.921), (1.98, -2.108, -1.553), (0.945, -1.375, -0.9785), (3.836, -2.901, -2.284), (0.8205, -0.3482, -0.07892), (3.442, -2.01, -1.292), (2.442, -1.565, -0.9109), (1.377, -0.8319, -0.333), (4.308, -2.343, -1.655), (2.196, -1.92, -1.13), (1.192, -1.22, -0.5505), (4.353, -2.832, -1.981), (3.18, -2.363, -1.5), (0.2955, -0.3408, -0.1036), (3.564, -2.79, -2.174), (4.033, -2.231, -1.548), (3.765, -2.587, -1.752), (0.5184, -0.977, -0.6623), (1.033, -0.56, -0.1778), (0.7086, -0.7348, -0.2969), (-0.5248, -0.5828, -0.4897), (-1.171, -2.99, -3.049), (-1.171, -2.22, -2.187), (-0.8977, -1.283, -1.195), (-1.171, -3.596, -3.828), (0.2408, -0.7131, -0.6283), (-0.1715, -2.981, -3.057), (-0.1715, -2.21, -2.196), (0.0832, -1.263, -1.166), (-0.1715, -3.599, -3.828), (-0.6715, -2.301, -2.096), (-0.4, -1.408, -1.115), (-0.6715, -3.907, -3.989), (-0.6715, -3.059, -2.947), (-0.04305, -0.4285, -0.2759), (-1.171, -3.399, -3.586), (-0.1715, -3.396, -3.589), (-0.6715, -3.471, -3.476), (-0.6765, -0.8515, -0.7376), (0.1617, -0.9432, -0.8282), (-0.1941, -0.8719, -0.6545)], [], [(11, 10, 7, 8), (17, 12, 9, 16), (20, 11, 8, 19), (10, 13, 6, 7), (2, 1, 13, 10), (18, 3, 11, 20), (15, 4, 12, 17), (3, 2, 10, 11), (1, 15, 17, 13), (13, 17, 16, 6), (0, 18, 20, 14), (14, 20, 19, 5), (32, 31, 28, 29), (38, 33, 30, 37), (41, 32, 29, 40), (31, 34, 27, 28), (23, 22, 34, 31), (39, 24, 32, 41), (36, 25, 33, 38), (24, 23, 31, 32), (22, 36, 38, 34), (34, 38, 37, 27), (21, 39, 41, 35), (35, 41, 40, 26), (53, 52, 49, 50), (59, 54, 51, 58), (62, 53, 50, 61), (52, 55, 48, 49), (44, 43, 55, 52), (60, 45, 53, 62), (57, 46, 54, 59), (45, 44, 52, 53), (43, 57, 59, 55), (55, 59, 58, 48), (42, 60, 62, 56), (56, 62, 61, 47), (74, 73, 70, 71), (80, 75, 72, 79), (83, 74, 71, 82), (73, 76, 69, 70), (65, 64, 76, 73), (81, 66, 74, 83), (78, 67, 75, 80), (66, 65, 73, 74), (64, 78, 80, 76), (76, 80, 79, 69), (63, 81, 83, 77), (77, 83, 82, 68), (95, 94, 91, 92), (101, 96, 93, 100), (104, 95, 92, 103), (94, 97, 90, 91), (86, 85, 97, 94), (102, 87, 95, 104), (99, 88, 96, 101), (87, 86, 94, 95), (85, 99, 101, 97), (97, 101, 100, 90), (84, 102, 104, 98), (98, 104, 103, 89), (116, 115, 112, 113), (122, 117, 114, 121), (125, 116, 113, 124), (115, 118, 111, 112), (107, 106, 118, 115), (123, 108, 116, 125), (120, 109, 117, 122), (108, 107, 115, 116), (106, 120, 122, 118), (118, 122, 121, 111), (105, 123, 125, 119), (119, 125, 124, 110), (137, 136, 133, 134), (143, 138, 135, 142), (146, 137, 134, 145), (136, 139, 132, 133), (128, 127, 139, 136), (144, 129, 137, 146), (141, 130, 138, 143), (129, 128, 136, 137), (127, 141, 143, 139), (139, 143, 142, 132), (126, 144, 146, 140), (140, 146, 145, 131)])
_uv = me_plane_010.uv_layers.new(name='UVMap')
_uv.uv.foreach_set('vector', [0.0, 0.0, 0.0, 0.0, 0.0, 0.0, 0.0, 0.0, 0.0, 0.0, 0.0, 0.0, 0.0, 0.0, 0.0, 0.0, 0.0, 0.0, 0.0, 0.0, 0.0, 0.0, 0.0, 0.0, 0.0, 0.0, 0.0, 0.0, 0.0, 0.0, 0.0, 0.0, 0.0, 0.0, 0.0, 0.0, 0.0, 0.0, 0.0, 0.0, 0.0, 0.0, 0.0, 0.0, 0.0, 0.0, 0.0, 0.0, 0.0, 0.0, 0.0, 0.0, 0.0, 0.0, 0.0, 0.0, 0.0, 0.0, 0.0, 0.0, 0.0, 0.0, 0.0, 0.0, 0.0, 0.0, 0.0, 0.0, 0.0, 0.0, 0.0, 0.0, 0.0, 0.0, 0.0, 0.0, 0.0, 0.0, 0.0, 0.0, 0.0, 0.0, 0.0, 0.0, 0.0, 0.0, 0.0, 0.0, 0.0, 0.0, 0.0, 0.0, 0.0, 0.0, 0.0, 0.0, 0.0, 0.0, 0.0, 0.0, 0.0, 0.0, 0.0, 0.0, 0.0, 0.0, 0.0, 0.0, 0.0, 0.0, 0.0, 0.0, 0.0, 0.0, 0.0, 0.0, 0.0, 0.0, 0.0, 0.0, 0.0, 0.0, 0.0, 0.0, 0.0, 0.0, 0.0, 0.0, 0.0, 0.0, 0.0, 0.0, 0.0, 0.0, 0.0, 0.0, 0.0, 0.0, 0.0, 0.0, 0.0, 0.0, 0.0, 0.0, 0.0, 0.0, 0.0, 0.0, 0.0, 0.0, 0.0, 0.0, 0.0, 0.0, 0.0, 0.0, 0.0, 0.0, 0.0, 0.0, 0.0, 0.0, 0.0, 0.0, 0.0, 0.0, 0.0, 0.0, 0.0, 0.0, 0.0, 0.0, 0.0, 0.0, 0.0, 0.0, 0.0, 0.0, 0.0, 0.0, 0.0, 0.0, 0.0, 0.0, 0.0, 0.0, 0.0, 0.0, 0.0, 0.0, 0.0, 0.0, 0.0, 0.0, 0.0, 0.0, 0.0, 0.0, 0.0, 0.0, 0.0, 0.0, 0.0, 0.0, 0.0, 0.0, 0.0, 0.0, 0.0, 0.0, 0.0, 0.0, 0.0, 0.0, 0.0, 0.0, 0.0, 0.0, 0.0, 0.0, 0.0, 0.0, 0.0, 0.0, 0.0, 0.0, 0.0, 0.0, 0.0, 0.0, 0.0, 0.0, 0.0, 0.0, 0.0, 0.0, 0.0, 0.0, 0.0, 0.0, 0.0, 0.0, 0.0, 0.0, 0.0, 0.0, 0.0, 0.0, 0.0, 0.0, 0.0, 0.0, 0.0, 0.0, 0.0, 0.0, 0.0, 0.0, 0.0, 0.0, 0.0, 0.0, 0.0, 0.0, 0.0, 0.0, 0.0, 0.0, 0.0, 0.0, 0.0, 0.0, 0.0, 0.0, 0.0, 0.0, 0.0, 0.0, 0.0, 0.0, 0.0, 0.0, 0.0, 0.0, 0.0, 0.0, 0.0, 0.0, 0.0, 0.0, 0.0, 0.0, 0.0, 0.0, 0.0, 0.0, 0.0, 0.0, 0.0, 0.0, 0.0, 0.0, 0.0, 0.0, 0.0, 0.0, 0.0, 0.0, 0.0, 0.0, 0.0, 0.0, 0.0, 0.0, 0.0, 0.0, 0.0, 0.0, 0.0, 0.0, 0.0, 0.0, 0.0, 0.0, 0.0, 0.0, 0.0, 0.0, 0.0, 0.0, 0.0, 0.0, 0.0, 0.0, 0.0, 0.0, 0.0, 0.0, 0.0, 0.0, 0.0, 0.0, 0.0, 0.0, 0.0, 0.0, 0.0, 0.0, 0.0, 0.0, 0.0, 0.0, 0.0, 0.0, 0.0, 0.0, 0.0, 0.0, 0.0, 0.0, 0.0, 0.0, 0.0, 0.0, 0.0, 0.0, 0.0, 0.0, 0.0, 0.0, 0.0, 0.0, 0.0, 0.0, 0.0, 0.0, 0.0, 0.0, 0.0, 0.0, 0.0, 0.0, 0.0, 0.0, 0.0, 0.0, 0.0, 0.0, 0.0, 0.0, 0.0, 0.0, 0.0, 0.0, 0.0, 0.0, 0.0, 0.0, 0.0, 0.0, 0.0, 0.0, 0.0, 0.0, 0.0, 0.0, 0.0, 0.0, 0.0, 0.0, 0.0, 0.0, 0.0, 0.0, 0.0, 0.0, 0.0, 0.0, 0.0, 0.0, 0.0, 0.0, 0.0, 0.0, 0.0, 0.0, 0.0, 0.0, 0.0, 0.0, 0.0, 0.0, 0.0, 0.0, 0.0, 0.0, 0.0, 0.0, 0.0, 0.0, 0.0, 0.0, 0.0, 0.0, 0.0, 0.0, 0.0, 0.0, 0.0, 0.0, 0.0, 0.0, 0.0, 0.0, 0.0, 0.0, 0.0, 0.0, 0.0, 0.0, 0.0, 0.0, 0.0, 0.0, 0.0, 0.0, 0.0, 0.0, 0.0, 0.0, 0.0, 0.0, 0.0, 0.0, 0.0, 0.0, 0.0, 0.0, 0.0, 0.0, 0.0, 0.0, 0.0, 0.0, 0.0, 0.0, 0.0, 0.0, 0.0, 0.0, 0.0, 0.0, 0.0, 0.0, 0.0, 0.0, 0.0, 0.0, 0.0, 0.0, 0.0, 0.0, 0.0, 0.0, 0.0, 0.0, 0.0, 0.0, 0.0, 0.0, 0.0, 0.0, 0.0, 0.0, 0.0, 0.0, 0.0, 0.0, 0.0, 0.0, 0.0, 0.0, 0.0, 0.0, 0.0, 0.0, 0.0, 0.0, 0.0, 0.0, 0.0, 0.0, 0.0, 0.0, 0.0, 0.0, 0.0, 0.0, 0.0, 0.0, 0.0, 0.0, 0.0, 0.0, 0.0, 0.0, 0.0, 0.0, 0.0, 0.0, 0.0, 0.0, 0.0, 0.0, 0.0, 0.0, 0.0, 0.0, 0.0, 0.0, 0.0, 0.0, 0.0, 0.0, 0.0, 0.0, 0.0, 0.0, 0.0, 0.0, 0.0, 0.0, 0.0, 0.0, 0.0, 0.0, 0.0, 0.0, 0.0, 0.0, 0.0, 0.0, 0.0, 0.0, 0.0, 0.0, 0.0, 0.0, 0.0, 0.0, 0.0, 0.0, 0.0, 0.0, 0.0, 0.0, 0.0, 0.0, 0.0, 0.0, 0.0, 0.0, 0.0, 0.0, 0.0, 0.0, 0.0, 0.0, 0.0, 0.0, 0.0, 0.0, 0.0, 0.0, 0.0, 0.0, 0.0, 0.0, 0.0, 0.0, 0.0, 0.0, 0.0, 0.0, 0.0, 0.0, 0.0, 0.0, 0.0, 0.0, 0.0, 0.0, 0.0, 0.0, 0.0, 0.0, 0.0, 0.0, 0.0, 0.0, 0.0, 0.0, 0.0, 0.0, 0.0, 0.0, 0.0, 0.0, 0.0, 0.0, 0.0, 0.0, 0.0, 0.0, 0.0, 0.0, 0.0, 0.0, 0.0, 0.0, 0.0, 0.0, 0.0, 0.0, 0.0, 0.0, 0.0, 0.0, 0.0, 0.0, 0.0, 0.0])
me_plane_010.materials.append(mat_material_004)
me_plane_010.update()

# ---- objects
ob_camera = bpy.data.objects.new('Camera', cam_camera)
ob_bae = bpy.data.objects.new('Bae', me_plane_001)
ob_texture_modifer = bpy.data.objects.new('Texture Modifer', me_plane_002)
ob_empty = bpy.data.objects.new('Empty', None)
ob_empty_001 = bpy.data.objects.new('Empty.001', None)
ob_leaf_1 = bpy.data.objects.new('Leaf 1', me_plane_007)
ob_bae_001 = bpy.data.objects.new('Bae.001', me_plane_008)
ob_leaf_1_001 = bpy.data.objects.new('Leaf 1.001', me_plane_009)
ob_leaf_1_002 = bpy.data.objects.new('Leaf 1.002', me_plane_010)

# ---- transforms, parenting, visibility, modifiers, constraints
ob_camera.location = (3.776, -17.27, -0.8678)
ob_camera.rotation_euler = (1.109, 0.0, 0.8149)
ob_camera.lock_rotations_4d = False
ob_camera.empty_display_type = 'ARROWS'
ob_camera.color = (0.0, 0.0, 0.0, 0.0)
ob_camera.display_type = 'WIRE'
ob_camera.lineart.crease_threshold = 0.0
ob_bae.location = (0.0, 0.0, 0.0)
_m = ob_bae.modifiers.new('ParticleSystem', 'PARTICLE_SYSTEM')
ob_texture_modifer.location = (-2.063, 0.502, 0.9576)
ob_texture_modifer.scale = (0.4039, 0.4039, 0.4039)
_m = ob_texture_modifer.modifiers.new('Decimate', 'DECIMATE')
_m.ratio = 0.06265
_m = ob_texture_modifer.modifiers.new('Solidify', 'SOLIDIFY')
_m.thickness = 0.06
ob_empty.location = (-8.159, 2.238, 2.858)
ob_empty.rotation_euler = (0.0, -0.0, 1.462)
ob_empty.scale = (2.459, 2.459, 2.459)
ob_empty.empty_display_type = 'IMAGE'
ob_empty_001.location = (-4.849, 3.469, 2.858)
ob_empty_001.scale = (3.379, 3.379, 3.379)
ob_empty_001.empty_display_type = 'IMAGE'
ob_leaf_1.location = (0.1039, -0.2584, 8.753)
ob_leaf_1.rotation_euler = (-0.077, 0.05866, 0.07227)
_m = ob_leaf_1.modifiers.new('Solidify', 'SOLIDIFY')
_m.thickness = 0.1
ob_bae_001.location = (0.0, 0.0, 0.0)
ob_bae_001.hide_render = True
_m = ob_bae_001.modifiers.new('Skin', 'SKIN')
_m = ob_bae_001.modifiers.new('Subdivision', 'SUBSURF')
_m = ob_bae_001.modifiers.new('ParticleSystem', 'PARTICLE_SYSTEM')
ob_leaf_1_001.location = (0.1039, -0.2584, 8.139)
ob_leaf_1_001.rotation_euler = (-0.077, 0.05866, -0.425)
ob_leaf_1_001.scale = (-1.0, -1.0, -1.0)
_m = ob_leaf_1_001.modifiers.new('Solidify', 'SOLIDIFY')
_m.thickness = 0.1
ob_leaf_1_002.location = (0.1039, -0.1762, 8.384)
ob_leaf_1_002.rotation_euler = (-0.8641, 0.09255, 0.4529)
_m = ob_leaf_1_002.modifiers.new('Solidify', 'SOLIDIFY')
_m.thickness = 0.1

# ---- collection membership
col_collection.objects.link(ob_camera)
col_collection.objects.link(ob_bae)
col_collection.objects.link(ob_texture_modifer)
col_collection.objects.link(ob_empty)
col_collection.objects.link(ob_empty_001)
col_collection.objects.link(ob_leaf_1)
col_collection.objects.link(ob_bae_001)
col_collection.objects.link(ob_leaf_1_001)
col_collection.objects.link(ob_leaf_1_002)

# ---- scene / render settings (as saved in the file)
scene.camera = ob_camera
scene.frame_start = 1; scene.frame_end = 250; scene.frame_set(1)
scene.render.engine = 'CYCLES'
bpy.context.view_layer.update()
